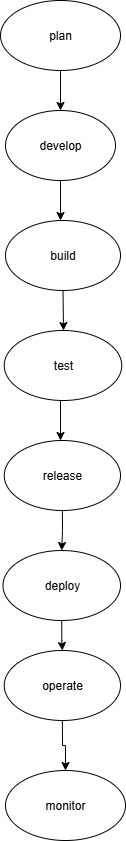

The diagram above was exported from draw.io. Its source (the exported page's mxGraphModel, read from the mxfile embedded in the PNG):
<mxGraphModel dx="1088" dy="600" grid="1" gridSize="10" guides="1" tooltips="1" connect="1" arrows="1" fold="1" page="1" pageScale="1" pageWidth="850" pageHeight="1100" math="0" shadow="0">
  <root>
    <mxCell id="0" />
    <mxCell id="1" parent="0" />
    <mxCell id="661WwnhoyuBSAjuXtVGD-1" value="plan" style="ellipse;whiteSpace=wrap;html=1;" vertex="1" parent="1">
      <mxGeometry x="330" y="40" width="120" height="70" as="geometry" />
    </mxCell>
    <mxCell id="661WwnhoyuBSAjuXtVGD-2" value="" style="endArrow=classic;html=1;rounded=0;exitX=0.5;exitY=1;exitDx=0;exitDy=0;" edge="1" parent="1" source="661WwnhoyuBSAjuXtVGD-1">
      <mxGeometry width="50" height="50" relative="1" as="geometry">
        <mxPoint x="390" y="250" as="sourcePoint" />
        <mxPoint x="390" y="150" as="targetPoint" />
      </mxGeometry>
    </mxCell>
    <mxCell id="661WwnhoyuBSAjuXtVGD-3" value="develop" style="ellipse;whiteSpace=wrap;html=1;" vertex="1" parent="1">
      <mxGeometry x="335" y="150" width="110" height="70" as="geometry" />
    </mxCell>
    <mxCell id="661WwnhoyuBSAjuXtVGD-4" value="build" style="ellipse;whiteSpace=wrap;html=1;" vertex="1" parent="1">
      <mxGeometry x="335" y="260" width="115" height="70" as="geometry" />
    </mxCell>
    <mxCell id="661WwnhoyuBSAjuXtVGD-5" value="test" style="ellipse;whiteSpace=wrap;html=1;" vertex="1" parent="1">
      <mxGeometry x="333.75" y="370" width="117.5" height="70" as="geometry" />
    </mxCell>
    <mxCell id="661WwnhoyuBSAjuXtVGD-30" value="" style="edgeStyle=orthogonalEdgeStyle;rounded=0;orthogonalLoop=1;jettySize=auto;html=1;" edge="1" parent="1" source="661WwnhoyuBSAjuXtVGD-6" target="661WwnhoyuBSAjuXtVGD-7">
      <mxGeometry relative="1" as="geometry" />
    </mxCell>
    <mxCell id="661WwnhoyuBSAjuXtVGD-6" value="release" style="ellipse;whiteSpace=wrap;html=1;" vertex="1" parent="1">
      <mxGeometry x="333.75" y="480" width="116.25" height="70" as="geometry" />
    </mxCell>
    <mxCell id="661WwnhoyuBSAjuXtVGD-32" value="" style="edgeStyle=orthogonalEdgeStyle;rounded=0;orthogonalLoop=1;jettySize=auto;html=1;" edge="1" parent="1" source="661WwnhoyuBSAjuXtVGD-7" target="661WwnhoyuBSAjuXtVGD-8">
      <mxGeometry relative="1" as="geometry" />
    </mxCell>
    <mxCell id="661WwnhoyuBSAjuXtVGD-7" value="deploy" style="ellipse;whiteSpace=wrap;html=1;" vertex="1" parent="1">
      <mxGeometry x="332.5" y="590" width="117.5" height="70" as="geometry" />
    </mxCell>
    <mxCell id="661WwnhoyuBSAjuXtVGD-33" value="" style="edgeStyle=orthogonalEdgeStyle;rounded=0;orthogonalLoop=1;jettySize=auto;html=1;" edge="1" parent="1" source="661WwnhoyuBSAjuXtVGD-8" target="661WwnhoyuBSAjuXtVGD-9">
      <mxGeometry relative="1" as="geometry" />
    </mxCell>
    <mxCell id="661WwnhoyuBSAjuXtVGD-8" value="operate" style="ellipse;whiteSpace=wrap;html=1;" vertex="1" parent="1">
      <mxGeometry x="333.75" y="690" width="116.25" height="70" as="geometry" />
    </mxCell>
    <mxCell id="661WwnhoyuBSAjuXtVGD-9" value="monitor" style="ellipse;whiteSpace=wrap;html=1;" vertex="1" parent="1">
      <mxGeometry x="335" y="810" width="120" height="70" as="geometry" />
    </mxCell>
    <mxCell id="661WwnhoyuBSAjuXtVGD-21" value="" style="endArrow=classic;html=1;rounded=0;exitX=0.5;exitY=1;exitDx=0;exitDy=0;" edge="1" parent="1" source="661WwnhoyuBSAjuXtVGD-4">
      <mxGeometry width="50" height="50" relative="1" as="geometry">
        <mxPoint x="390" y="350" as="sourcePoint" />
        <mxPoint x="393" y="370" as="targetPoint" />
      </mxGeometry>
    </mxCell>
    <mxCell id="661WwnhoyuBSAjuXtVGD-22" value="" style="endArrow=classic;html=1;rounded=0;exitX=0.5;exitY=1;exitDx=0;exitDy=0;" edge="1" parent="1">
      <mxGeometry width="50" height="50" relative="1" as="geometry">
        <mxPoint x="390" y="440" as="sourcePoint" />
        <mxPoint x="390" y="480" as="targetPoint" />
      </mxGeometry>
    </mxCell>
    <mxCell id="661WwnhoyuBSAjuXtVGD-26" value="" style="endArrow=classic;html=1;rounded=0;exitX=0.5;exitY=1;exitDx=0;exitDy=0;" edge="1" parent="1">
      <mxGeometry width="50" height="50" relative="1" as="geometry">
        <mxPoint x="390" y="220" as="sourcePoint" />
        <mxPoint x="390" y="260" as="targetPoint" />
      </mxGeometry>
    </mxCell>
  </root>
</mxGraphModel>